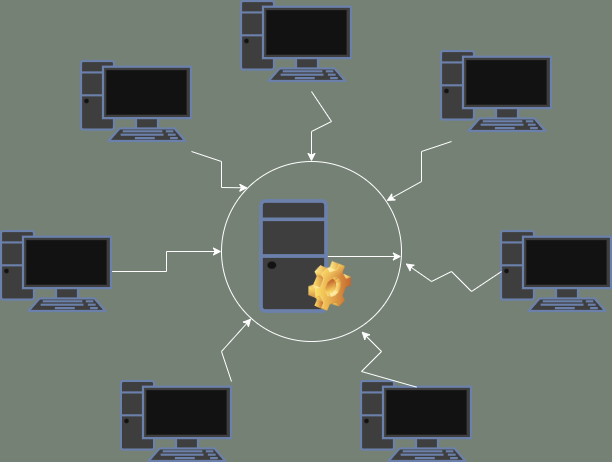

The diagram above was exported from draw.io. Its source (the exported page's mxGraphModel, read from the mxfile embedded in the PNG):
<mxGraphModel dx="1030" dy="562" grid="1" gridSize="10" guides="1" tooltips="1" connect="1" arrows="1" fold="1" page="1" pageScale="1" pageWidth="827" pageHeight="1169" background="light-dark(#FFFFFF,#748174)" math="0" shadow="0">
  <root>
    <mxCell id="0" />
    <mxCell id="1" parent="0" />
    <mxCell id="AdDydQgNL7NogMB9B7oa-4" parent="1" style="fontColor=#0066CC;verticalAlign=top;verticalLabelPosition=bottom;labelPosition=center;align=center;html=1;outlineConnect=0;fillColor=#CCCCCC;strokeColor=#6881B3;gradientColor=none;gradientDirection=north;strokeWidth=2;shape=mxgraph.networks.pc;" value="" vertex="1">
      <mxGeometry height="80" width="110" x="330" y="40" as="geometry" />
    </mxCell>
    <mxCell id="AdDydQgNL7NogMB9B7oa-6" parent="1" style="ellipse;whiteSpace=wrap;html=1;aspect=fixed;fillColor=none;" value="" vertex="1">
      <mxGeometry height="180" width="180" x="310" y="200" as="geometry" />
    </mxCell>
    <mxCell id="AdDydQgNL7NogMB9B7oa-8" edge="1" parent="1" style="endArrow=classic;html=1;rounded=0;entryX=0.5;entryY=0;entryDx=0;entryDy=0;" target="AdDydQgNL7NogMB9B7oa-6" value="">
      <mxGeometry height="50" relative="1" width="50" as="geometry">
        <Array as="points">
          <mxPoint x="420" y="160" />
          <mxPoint x="400" y="170" />
        </Array>
        <mxPoint x="400" y="130" as="sourcePoint" />
        <mxPoint x="400" y="140" as="targetPoint" />
      </mxGeometry>
    </mxCell>
    <mxCell id="AdDydQgNL7NogMB9B7oa-10" parent="1" style="fontColor=#0066CC;verticalAlign=top;verticalLabelPosition=bottom;labelPosition=center;align=center;html=1;outlineConnect=0;fillColor=#CCCCCC;strokeColor=#6881B3;gradientColor=none;gradientDirection=north;strokeWidth=2;shape=mxgraph.networks.pc;" value="" vertex="1">
      <mxGeometry height="80" width="110" x="170" y="100" as="geometry" />
    </mxCell>
    <mxCell id="AdDydQgNL7NogMB9B7oa-23" edge="1" parent="1" source="AdDydQgNL7NogMB9B7oa-14" style="edgeStyle=orthogonalEdgeStyle;rounded=0;orthogonalLoop=1;jettySize=auto;html=1;" target="AdDydQgNL7NogMB9B7oa-6" value="">
      <mxGeometry relative="1" as="geometry" />
    </mxCell>
    <mxCell id="AdDydQgNL7NogMB9B7oa-14" parent="1" style="fontColor=#0066CC;verticalAlign=top;verticalLabelPosition=bottom;labelPosition=center;align=center;html=1;outlineConnect=0;fillColor=#CCCCCC;strokeColor=#6881B3;gradientColor=none;gradientDirection=north;strokeWidth=2;shape=mxgraph.networks.pc;" value="" vertex="1">
      <mxGeometry height="80" width="110" x="90" y="270" as="geometry" />
    </mxCell>
    <mxCell id="AdDydQgNL7NogMB9B7oa-18" parent="1" style="fontColor=#0066CC;verticalAlign=top;verticalLabelPosition=bottom;labelPosition=center;align=center;html=1;outlineConnect=0;fillColor=#CCCCCC;strokeColor=#6881B3;gradientColor=none;gradientDirection=north;strokeWidth=2;shape=mxgraph.networks.pc;" value="" vertex="1">
      <mxGeometry height="80" width="110" x="530" y="90" as="geometry" />
    </mxCell>
    <mxCell id="AdDydQgNL7NogMB9B7oa-20" parent="1" style="fontColor=#0066CC;verticalAlign=top;verticalLabelPosition=bottom;labelPosition=center;align=center;html=1;outlineConnect=0;fillColor=#CCCCCC;strokeColor=#6881B3;gradientColor=none;gradientDirection=north;strokeWidth=2;shape=mxgraph.networks.pc;" value="" vertex="1">
      <mxGeometry height="80" width="110" x="590" y="270" as="geometry" />
    </mxCell>
    <mxCell id="AdDydQgNL7NogMB9B7oa-21" edge="1" parent="1" source="AdDydQgNL7NogMB9B7oa-20" style="endArrow=classic;html=1;rounded=0;exitX=0;exitY=0.5;exitDx=0;exitDy=0;exitPerimeter=0;entryX=1.022;entryY=0.566;entryDx=0;entryDy=0;entryPerimeter=0;" target="AdDydQgNL7NogMB9B7oa-6" value="">
      <mxGeometry height="50" relative="1" width="50" as="geometry">
        <Array as="points">
          <mxPoint x="560" y="330" />
          <mxPoint x="540" y="310" />
          <mxPoint x="520" y="320" />
        </Array>
        <mxPoint x="390" y="320" as="sourcePoint" />
        <mxPoint x="570" y="310" as="targetPoint" />
      </mxGeometry>
    </mxCell>
    <mxCell id="AdDydQgNL7NogMB9B7oa-22" edge="1" parent="1" style="endArrow=classic;html=1;rounded=0;entryX=0.916;entryY=0.219;entryDx=0;entryDy=0;entryPerimeter=0;" target="AdDydQgNL7NogMB9B7oa-6" value="">
      <mxGeometry height="50" relative="1" width="50" as="geometry">
        <Array as="points">
          <mxPoint x="510" y="190" />
          <mxPoint x="510" y="220" />
        </Array>
        <mxPoint x="540" y="180" as="sourcePoint" />
        <mxPoint x="540" y="170" as="targetPoint" />
      </mxGeometry>
    </mxCell>
    <mxCell id="AdDydQgNL7NogMB9B7oa-24" edge="1" parent="1" style="endArrow=classic;html=1;rounded=0;entryX=0;entryY=0;entryDx=0;entryDy=0;" target="AdDydQgNL7NogMB9B7oa-6" value="">
      <mxGeometry height="50" relative="1" width="50" as="geometry">
        <Array as="points">
          <mxPoint x="310" y="200" />
          <mxPoint x="310" y="226" />
        </Array>
        <mxPoint x="280" y="190" as="sourcePoint" />
        <mxPoint x="440" y="270" as="targetPoint" />
      </mxGeometry>
    </mxCell>
    <mxCell id="AdDydQgNL7NogMB9B7oa-25" parent="1" style="fontColor=#0066CC;verticalAlign=top;verticalLabelPosition=bottom;labelPosition=center;align=center;html=1;outlineConnect=0;fillColor=#CCCCCC;strokeColor=#6881B3;gradientColor=none;gradientDirection=north;strokeWidth=2;shape=mxgraph.networks.pc;" value="" vertex="1">
      <mxGeometry height="80" width="110" x="210" y="420" as="geometry" />
    </mxCell>
    <mxCell id="AdDydQgNL7NogMB9B7oa-26" parent="1" style="fontColor=#0066CC;verticalAlign=top;verticalLabelPosition=bottom;labelPosition=center;align=center;html=1;outlineConnect=0;fillColor=#CCCCCC;strokeColor=#6881B3;gradientColor=none;gradientDirection=north;strokeWidth=2;shape=mxgraph.networks.pc;" value="" vertex="1">
      <mxGeometry height="80" width="110" x="450" y="420" as="geometry" />
    </mxCell>
    <mxCell id="AdDydQgNL7NogMB9B7oa-27" edge="1" parent="1" source="AdDydQgNL7NogMB9B7oa-25" style="endArrow=classic;html=1;rounded=0;" target="AdDydQgNL7NogMB9B7oa-6" value="">
      <mxGeometry height="50" relative="1" width="50" as="geometry">
        <Array as="points">
          <mxPoint x="320" y="420" />
          <mxPoint x="310" y="390" />
        </Array>
        <mxPoint x="360" y="340" as="sourcePoint" />
        <mxPoint x="410" y="290" as="targetPoint" />
      </mxGeometry>
    </mxCell>
    <mxCell id="AdDydQgNL7NogMB9B7oa-28" edge="1" parent="1" source="AdDydQgNL7NogMB9B7oa-26" style="endArrow=classic;html=1;rounded=0;exitX=0.5;exitY=0.07;exitDx=0;exitDy=0;exitPerimeter=0;" value="">
      <mxGeometry height="50" relative="1" width="50" as="geometry">
        <Array as="points">
          <mxPoint x="450" y="410" />
          <mxPoint x="470" y="390" />
        </Array>
        <mxPoint x="360" y="340" as="sourcePoint" />
        <mxPoint x="450" y="370" as="targetPoint" />
      </mxGeometry>
    </mxCell>
    <mxCell id="AdDydQgNL7NogMB9B7oa-30" edge="1" parent="1" source="AdDydQgNL7NogMB9B7oa-29" style="edgeStyle=orthogonalEdgeStyle;rounded=0;orthogonalLoop=1;jettySize=auto;html=1;" target="AdDydQgNL7NogMB9B7oa-6">
      <mxGeometry relative="1" as="geometry">
        <Array as="points">
          <mxPoint x="380" y="360" />
          <mxPoint x="380" y="360" />
        </Array>
      </mxGeometry>
    </mxCell>
    <mxCell id="AdDydQgNL7NogMB9B7oa-29" parent="1" style="fontColor=#0066CC;verticalAlign=top;verticalLabelPosition=bottom;labelPosition=center;align=center;html=1;outlineConnect=0;fillColor=#CCCCCC;strokeColor=#6881B3;gradientColor=none;gradientDirection=north;strokeWidth=2;shape=mxgraph.networks.desktop_pc;" value="" vertex="1">
      <mxGeometry height="110" width="65" x="350" y="240" as="geometry" />
    </mxCell>
    <mxCell id="AdDydQgNL7NogMB9B7oa-32" parent="1" style="shape=image;html=1;verticalLabelPosition=bottom;verticalAlign=top;imageAspect=1;aspect=fixed;image=img/clipart/Gear_128x128.png" value="&amp;nbsp; " vertex="1">
      <mxGeometry height="50" width="42.62" x="397.38" y="300" as="geometry" />
    </mxCell>
  </root>
</mxGraphModel>